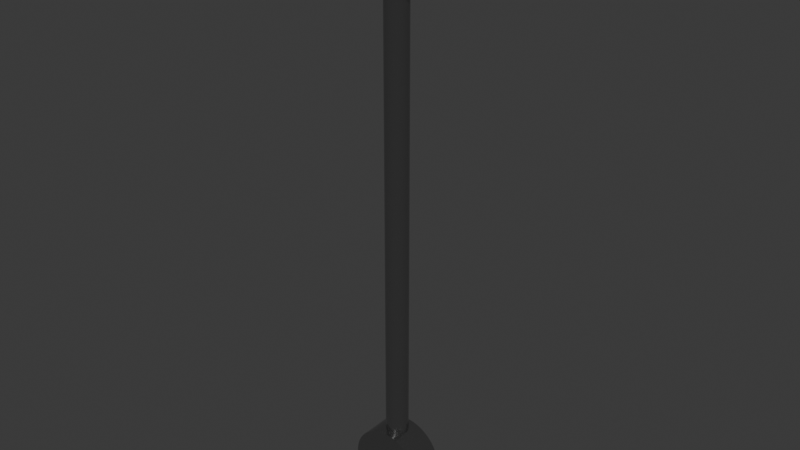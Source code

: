 # Source: hard_mallet_hammer.blend  (saved by Blender 5.0.118; exported with 4.5.12 LTS)
import bpy
from mathutils import Matrix  # noqa: F401  (used for matrix-valued properties, if any)

bpy.ops.wm.read_factory_settings(use_empty=True)
scene = bpy.context.scene
scene.name = 'Scene'

# ---- collections
col_collection = bpy.data.collections.new('Collection'); scene.collection.children.link(col_collection)

# ---- materials (node trees are filled in below, after node groups)
mat_hard_plastic = bpy.data.materials.new('Hard Plastic')
mat_chrome = bpy.data.materials.new('Chrome')

# ---- material node trees
mat_hard_plastic.use_nodes = True; mat_hard_plastic.node_tree.nodes.clear()
_N = mat_hard_plastic.node_tree.nodes; _L = mat_hard_plastic.node_tree.links
n0 = _N.new('ShaderNodeBsdfPrincipled'); n0.name = 'Principled BSDF'; n0.location = (-200, 100)
n0.inputs[0].default_value = (0.1844, 0.3752, 0.5374, 1.0)
n0.inputs[1].default_value = 0.4859
n0.inputs[2].default_value = 0.2797
n1 = _N.new('ShaderNodeOutputMaterial'); n1.name = 'Material Output'; n1.location = (200, 100)
_L.new(n0.outputs[0], n1.inputs[0])
n1.is_active_output = True
mat_chrome.use_nodes = True; mat_chrome.node_tree.nodes.clear()
_N = mat_chrome.node_tree.nodes; _L = mat_chrome.node_tree.links
n0 = _N.new('ShaderNodeBsdfPrincipled'); n0.name = 'Principled BSDF'; n0.location = (-200, 100)
n0.inputs[0].default_value = (0.1753, 0.1753, 0.1753, 1.0)
n0.inputs[1].default_value = 0.6328
n0.inputs[2].default_value = 0.1
n0.inputs[3].default_value = 19.9
n1 = _N.new('ShaderNodeOutputMaterial'); n1.name = 'Material Output'; n1.location = (200, 100)
_L.new(n0.outputs[0], n1.inputs[0])
n1.is_active_output = True

# ---- world
world_world = bpy.data.worlds.new('World'); scene.world = world_world
world_world.use_nodes = True; world_world.node_tree.nodes.clear()
_N = world_world.node_tree.nodes; _L = world_world.node_tree.links
n0 = _N.new('ShaderNodeOutputWorld'); n0.name = 'World Output'; n0.location = (200, 100)
n1 = _N.new('ShaderNodeBackground'); n1.name = 'Background'; n1.location = (-200, 100)
n1.inputs[0].default_value = (0.05088, 0.05088, 0.05088, 1.0)
_L.new(n1.outputs[0], n0.inputs[0])
n0.is_active_output = True
world_world.color = (0.05088, 0.05088, 0.05088)
world_world.sun_shadow_jitter_overblur = 0.0

# ---- meshes
me_cube_001 = bpy.data.meshes.new('Cube.001')
me_cube_001.from_pydata([(0.1474, 0.07083, 1.612), (0.1474, 0.07083, 1.413), (0.005736, 0.07083, 1.612), (0.005736, 0.07083, 1.413), (0.1474, -0.07083, 1.612), (0.1474, -0.07083, 1.413), (0.005736, -0.07083, 1.612), (0.005736, -0.07083, 1.413), (-0.08854, 0.07083, 1.612), (-0.08854, -0.07083, 1.612), (-0.0935, 0.07083, 1.413), (-0.1275, 0.07083, 1.464), (-0.1275, -0.07083, 1.464), (-0.0935, -0.07083, 1.413), (0.03212, 6.972e-09, 0.07729), (0.03212, 6.972e-09, 1.413), (0.03151, -0.006267, 0.07729), (0.03151, -0.006267, 1.413), (0.02968, -0.01229, 0.07729), (0.02968, -0.01229, 1.413), (0.02671, -0.01785, 0.07729), (0.02671, -0.01785, 1.413), (0.02271, -0.02271, 0.07729), (0.02271, -0.02271, 1.413), (0.01785, -0.02671, 0.07729), (0.01785, -0.02671, 1.413), (0.01229, -0.02968, 0.07729), (0.01229, -0.02968, 1.413), (0.006267, -0.03151, 0.07729), (0.006267, -0.03151, 1.413), (8.568e-08, -0.03212, 0.07729), (-7.264e-08, -0.03212, 1.413), (-0.006267, -0.03151, 0.07729), (-0.006267, -0.03151, 1.413), (-0.01229, -0.02968, 0.07729), (-0.01229, -0.02968, 1.413), (-0.01785, -0.02671, 0.07729), (-0.01785, -0.02671, 1.413), (-0.02271, -0.02271, 0.07729), (-0.02271, -0.02271, 1.413), (-0.02671, -0.01785, 0.07729), (-0.02671, -0.01785, 1.413), (-0.02968, -0.01229, 0.07729), (-0.02968, -0.01229, 1.413), (-0.03151, -0.006267, 0.07729), (-0.03151, -0.006267, 1.413), (-0.03212, -5.537e-09, 0.07729), (-0.03212, -5.537e-09, 1.413), (-0.03151, 0.006267, 0.07729), (-0.03151, 0.006267, 1.413), (-0.02968, 0.01229, 0.07729), (-0.02968, 0.01229, 1.413), (-0.02671, 0.01785, 0.07729), (-0.02671, 0.01785, 1.413), (-0.02271, 0.02271, 0.07729), (-0.02271, 0.02271, 1.413), (-0.01785, 0.02671, 0.07729), (-0.01785, 0.02671, 1.413), (-0.01229, 0.02968, 0.07729), (-0.01229, 0.02968, 1.413), (-0.006267, 0.03151, 0.07729), (-0.006267, 0.03151, 1.413), (7.264e-08, 0.03212, 0.07729), (-8.568e-08, 0.03212, 1.413), (0.006267, 0.03151, 0.07729), (0.006267, 0.03151, 1.413), (0.01229, 0.02968, 0.07729), (0.01229, 0.02968, 1.413), (0.01785, 0.02671, 0.07729), (0.01785, 0.02671, 1.413), (0.02271, 0.02271, 0.07729), (0.02271, 0.02271, 1.413), (0.02671, 0.01785, 0.07729), (0.02671, 0.01785, 1.413), (0.02968, 0.01229, 0.07729), (0.02968, 0.01229, 1.413), (0.03151, 0.006267, 0.07729), (0.03151, 0.006267, 1.413), (0.0, 0.04752, 0.1086), (0.0, -0.04752, 0.1086), (0.0062, 0.04752, 0.1084), (0.0062, -0.04752, 0.1084), (0.01238, 0.04752, 0.1079), (0.01238, -0.04752, 0.1079), (0.01852, 0.04752, 0.107), (0.01852, -0.04752, 0.107), (0.0246, 0.04752, 0.1058), (0.0246, -0.04752, 0.1058), (0.0306, 0.04752, 0.1042), (0.0306, -0.04752, 0.1042), (0.0365, 0.04752, 0.1023), (0.0365, -0.04752, 0.1023), (0.04228, 0.04752, 0.1), (0.04228, -0.04752, 0.1), (0.04792, 0.04752, 0.09747), (0.04792, -0.04752, 0.09747), (0.05341, 0.04752, 0.09457), (0.05341, -0.04752, 0.09457), (0.05872, 0.04752, 0.09137), (0.05872, -0.04752, 0.09137), (0.06384, 0.04752, 0.08787), (0.06384, -0.04752, 0.08787), (0.06875, 0.04752, 0.08408), (0.06875, -0.04752, 0.08408), (0.07344, 0.04752, 0.08002), (0.07344, -0.04752, 0.08002), (0.07789, 0.04752, 0.07569), (0.07789, -0.04752, 0.07569), (0.08208, 0.04752, 0.07112), (0.08208, -0.04752, 0.07112), (0.08601, 0.04752, 0.06632), (0.08601, -0.04752, 0.06632), (0.08965, 0.04752, 0.0613), (0.08965, -0.04752, 0.0613), (0.09301, 0.04752, 0.05609), (0.09301, -0.04752, 0.05609), (0.09606, 0.04752, 0.05068), (0.09606, -0.04752, 0.05068), (0.09879, 0.04752, 0.04512), (0.09879, -0.04752, 0.04512), (0.1012, 0.04752, 0.0394), (0.1012, -0.04752, 0.0394), (0.1033, 0.04752, 0.03356), (0.1033, -0.04752, 0.03356), (0.105, 0.04752, 0.02761), (0.105, -0.04752, 0.02761), (0.1064, 0.04752, 0.02157), (0.1064, -0.04752, 0.02157), (0.1075, 0.04752, 0.01546), (0.1075, -0.04752, 0.01546), (0.1082, 0.04752, 0.009294), (0.1082, -0.04752, 0.009294), (0.1086, 0.04752, 0.003101), (0.1086, -0.04752, 0.003101), (0.1086, 0.04752, -0.003101), (0.1086, -0.04752, -0.003101), (0.1082, 0.04752, -0.009294), (0.1082, -0.04752, -0.009294), (0.1075, 0.04752, -0.01546), (0.1075, -0.04752, -0.01546), (0.1064, 0.04752, -0.02157), (0.1064, -0.04752, -0.02157), (0.105, 0.04752, -0.02761), (0.105, -0.04752, -0.02761), (0.1033, 0.04752, -0.03356), (0.1033, -0.04752, -0.03356), (0.1012, 0.04752, -0.0394), (0.1012, -0.04752, -0.0394), (0.09879, 0.04752, -0.04512), (0.09879, -0.04752, -0.04512), (0.09606, 0.04752, -0.05068), (0.09606, -0.04752, -0.05068), (0.09301, 0.04752, -0.05609), (0.09301, -0.04752, -0.05609), (0.08965, 0.04752, -0.0613), (0.08965, -0.04752, -0.0613), (0.08601, 0.04752, -0.06632), (0.08601, -0.04752, -0.06632), (0.08208, 0.04752, -0.07112), (0.08208, -0.04752, -0.07112), (0.07789, 0.04752, -0.07569), (0.07789, -0.04752, -0.07569), (0.07344, 0.04752, -0.08002), (0.07344, -0.04752, -0.08002), (0.06875, 0.04752, -0.08408), (0.06875, -0.04752, -0.08408), (0.06384, 0.04752, -0.08787), (0.06384, -0.04752, -0.08787), (0.05872, 0.04752, -0.09137), (0.05872, -0.04752, -0.09137), (0.05341, 0.04752, -0.09457), (0.05341, -0.04752, -0.09457), (0.04792, 0.04752, -0.09747), (0.04792, -0.04752, -0.09747), (0.04228, 0.04752, -0.1), (0.04228, -0.04752, -0.1), (0.0365, 0.04752, -0.1023), (0.0365, -0.04752, -0.1023), (0.0306, 0.04752, -0.1042), (0.0306, -0.04752, -0.1042), (0.0246, 0.04752, -0.1058), (0.0246, -0.04752, -0.1058), (0.01852, 0.04752, -0.107), (0.01852, -0.04752, -0.107), (0.01238, 0.04752, -0.1079), (0.01238, -0.04752, -0.1079), (0.0062, 0.04752, -0.1084), (0.0062, -0.04752, -0.1084), (0.0, 0.04752, -0.1086), (0.0, -0.04752, -0.1086), (-0.0062, 0.04752, -0.1084), (-0.0062, -0.04752, -0.1084), (-0.01238, 0.04752, -0.1079), (-0.01238, -0.04752, -0.1079), (-0.01852, 0.04752, -0.107), (-0.01852, -0.04752, -0.107), (-0.0246, 0.04752, -0.1058), (-0.0246, -0.04752, -0.1058), (-0.0306, 0.04752, -0.1042), (-0.0306, -0.04752, -0.1042), (-0.0365, 0.04752, -0.1023), (-0.0365, -0.04752, -0.1023), (-0.04228, 0.04752, -0.1), (-0.04228, -0.04752, -0.1), (-0.04792, 0.04752, -0.09747), (-0.04792, -0.04752, -0.09747), (-0.05341, 0.04752, -0.09457), (-0.05341, -0.04752, -0.09457), (-0.05872, 0.04752, -0.09137), (-0.05872, -0.04752, -0.09137), (-0.06384, 0.04752, -0.08787), (-0.06384, -0.04752, -0.08787), (-0.06875, 0.04752, -0.08408), (-0.06875, -0.04752, -0.08408), (-0.07344, 0.04752, -0.08002), (-0.07344, -0.04752, -0.08002), (-0.07789, 0.04752, -0.07569), (-0.07789, -0.04752, -0.07569), (-0.08208, 0.04752, -0.07112), (-0.08208, -0.04752, -0.07112), (-0.08601, 0.04752, -0.06632), (-0.08601, -0.04752, -0.06632), (-0.08965, 0.04752, -0.0613), (-0.08965, -0.04752, -0.0613), (-0.09301, 0.04752, -0.05609), (-0.09301, -0.04752, -0.05609), (-0.09606, 0.04752, -0.05068), (-0.09606, -0.04752, -0.05068), (-0.09879, 0.04752, -0.04512), (-0.09879, -0.04752, -0.04512), (-0.1012, 0.04752, -0.0394), (-0.1012, -0.04752, -0.0394), (-0.1033, 0.04752, -0.03356), (-0.1033, -0.04752, -0.03356), (-0.105, 0.04752, -0.02761), (-0.105, -0.04752, -0.02761), (-0.1064, 0.04752, -0.02157), (-0.1064, -0.04752, -0.02157), (-0.1075, 0.04752, -0.01546), (-0.1075, -0.04752, -0.01546), (-0.1082, 0.04752, -0.009294), (-0.1082, -0.04752, -0.009294), (-0.1086, 0.04752, -0.003101), (-0.1086, -0.04752, -0.003101), (-0.1086, 0.04752, 0.003101), (-0.1086, -0.04752, 0.003101), (-0.1082, 0.04752, 0.009294), (-0.1082, -0.04752, 0.009294), (-0.1075, 0.04752, 0.01546), (-0.1075, -0.04752, 0.01546), (-0.1064, 0.04752, 0.02157), (-0.1064, -0.04752, 0.02157), (-0.105, 0.04752, 0.02761), (-0.105, -0.04752, 0.02761), (-0.1033, 0.04752, 0.03356), (-0.1033, -0.04752, 0.03356), (-0.1012, 0.04752, 0.0394), (-0.1012, -0.04752, 0.0394), (-0.09879, 0.04752, 0.04512), (-0.09879, -0.04752, 0.04512), (-0.09606, 0.04752, 0.05068), (-0.09606, -0.04752, 0.05068), (-0.09301, 0.04752, 0.05609), (-0.09301, -0.04752, 0.05609), (-0.08965, 0.04752, 0.0613), (-0.08965, -0.04752, 0.0613), (-0.08601, 0.04752, 0.06632), (-0.08601, -0.04752, 0.06632), (-0.08208, 0.04752, 0.07112), (-0.08208, -0.04752, 0.07112), (-0.07789, 0.04752, 0.07569), (-0.07789, -0.04752, 0.07569), (-0.07344, 0.04752, 0.08002), (-0.07344, -0.04752, 0.08002), (-0.06875, 0.04752, 0.08408), (-0.06875, -0.04752, 0.08408), (-0.06384, 0.04752, 0.08787), (-0.06384, -0.04752, 0.08787), (-0.05872, 0.04752, 0.09137), (-0.05872, -0.04752, 0.09137), (-0.05341, 0.04752, 0.09457), (-0.05341, -0.04752, 0.09457), (-0.04792, 0.04752, 0.09747), (-0.04792, -0.04752, 0.09747), (-0.04228, 0.04752, 0.1), (-0.04228, -0.04752, 0.1), (-0.0365, 0.04752, 0.1023), (-0.0365, -0.04752, 0.1023), (-0.0306, 0.04752, 0.1042), (-0.0306, -0.04752, 0.1042), (-0.0246, 0.04752, 0.1058), (-0.0246, -0.04752, 0.1058), (-0.01852, 0.04752, 0.107), (-0.01852, -0.04752, 0.107), (-0.01238, 0.04752, 0.1079), (-0.01238, -0.04752, 0.1079), (-0.0062, 0.04752, 0.1084), (-0.0062, -0.04752, 0.1084)], [], [(0, 1, 3, 2), (6, 7, 5, 4), (4, 5, 1, 0), (2, 6, 4, 0), (7, 3, 1, 5), (6, 2, 8, 9), (10, 13, 12, 11), (2, 3, 10, 11, 8), (8, 11, 12, 9), (3, 7, 13, 10), (7, 6, 9, 12, 13), (14, 15, 17, 16), (16, 17, 19, 18), (18, 19, 21, 20), (20, 21, 23, 22), (22, 23, 25, 24), (24, 25, 27, 26), (26, 27, 29, 28), (28, 29, 31, 30), (30, 31, 33, 32), (32, 33, 35, 34), (34, 35, 37, 36), (36, 37, 39, 38), (38, 39, 41, 40), (40, 41, 43, 42), (42, 43, 45, 44), (44, 45, 47, 46), (46, 47, 49, 48), (48, 49, 51, 50), (50, 51, 53, 52), (52, 53, 55, 54), (54, 55, 57, 56), (56, 57, 59, 58), (58, 59, 61, 60), (60, 61, 63, 62), (62, 63, 65, 64), (64, 65, 67, 66), (66, 67, 69, 68), (68, 69, 71, 70), (70, 71, 73, 72), (72, 73, 75, 74), (17, 15, 77, 75, 73, 71, 69, 67, 65, 63, 61, 59, 57, 55, 53, 51, 49, 47, 45, 43, 41, 39, 37, 35, 33, 31, 29, 27, 25, 23, 21, 19), (74, 75, 77, 76), (76, 77, 15, 14), (14, 16, 18, 20, 22, 24, 26, 28, 30, 32, 34, 36, 38, 40, 42, 44, 46, 48, 50, 52, 54, 56, 58, 60, 62, 64, 66, 68, 70, 72, 74, 76), (78, 79, 81, 80), (80, 81, 83, 82), (82, 83, 85, 84), (84, 85, 87, 86), (86, 87, 89, 88), (88, 89, 91, 90), (90, 91, 93, 92), (92, 93, 95, 94), (94, 95, 97, 96), (96, 97, 99, 98), (98, 99, 101, 100), (100, 101, 103, 102), (102, 103, 105, 104), (104, 105, 107, 106), (106, 107, 109, 108), (108, 109, 111, 110), (110, 111, 113, 112), (112, 113, 115, 114), (114, 115, 117, 116), (116, 117, 119, 118), (118, 119, 121, 120), (120, 121, 123, 122), (122, 123, 125, 124), (124, 125, 127, 126), (126, 127, 129, 128), (128, 129, 131, 130), (130, 131, 133, 132), (132, 133, 135, 134), (134, 135, 137, 136), (136, 137, 139, 138), (138, 139, 141, 140), (140, 141, 143, 142), (142, 143, 145, 144), (144, 145, 147, 146), (146, 147, 149, 148), (148, 149, 151, 150), (150, 151, 153, 152), (152, 153, 155, 154), (154, 155, 157, 156), (156, 157, 159, 158), (158, 159, 161, 160), (160, 161, 163, 162), (162, 163, 165, 164), (164, 165, 167, 166), (166, 167, 169, 168), (168, 169, 171, 170), (170, 171, 173, 172), (172, 173, 175, 174), (174, 175, 177, 176), (176, 177, 179, 178), (178, 179, 181, 180), (180, 181, 183, 182), (182, 183, 185, 184), (184, 185, 187, 186), (186, 187, 189, 188), (188, 189, 191, 190), (190, 191, 193, 192), (192, 193, 195, 194), (194, 195, 197, 196), (196, 197, 199, 198), (198, 199, 201, 200), (200, 201, 203, 202), (202, 203, 205, 204), (204, 205, 207, 206), (206, 207, 209, 208), (208, 209, 211, 210), (210, 211, 213, 212), (212, 213, 215, 214), (214, 215, 217, 216), (216, 217, 219, 218), (218, 219, 221, 220), (220, 221, 223, 222), (222, 223, 225, 224), (224, 225, 227, 226), (226, 227, 229, 228), (228, 229, 231, 230), (230, 231, 233, 232), (232, 233, 235, 234), (234, 235, 237, 236), (236, 237, 239, 238), (238, 239, 241, 240), (240, 241, 243, 242), (242, 243, 245, 244), (244, 245, 247, 246), (246, 247, 249, 248), (248, 249, 251, 250), (250, 251, 253, 252), (252, 253, 255, 254), (254, 255, 257, 256), (256, 257, 259, 258), (258, 259, 261, 260), (260, 261, 263, 262), (262, 263, 265, 264), (264, 265, 267, 266), (266, 267, 269, 268), (268, 269, 271, 270), (270, 271, 273, 272), (272, 273, 275, 274), (274, 275, 277, 276), (276, 277, 279, 278), (278, 279, 281, 280), (280, 281, 283, 282), (282, 283, 285, 284), (284, 285, 287, 286), (286, 287, 289, 288), (288, 289, 291, 290), (290, 291, 293, 292), (292, 293, 295, 294), (81, 79, 297, 295, 293, 291, 289, 287, 285, 283, 281, 279, 277, 275, 273, 271, 269, 267, 265, 263, 261, 259, 257, 255, 253, 251, 249, 247, 245, 243, 241, 239, 237, 235, 233, 231, 229, 227, 225, 223, 221, 219, 217, 215, 213, 211, 209, 207, 205, 203, 201, 199, 197, 195, 193, 191, 189, 187, 185, 183, 181, 179, 177, 175, 173, 171, 169, 167, 165, 163, 161, 159, 157, 155, 153, 151, 149, 147, 145, 143, 141, 139, 137, 135, 133, 131, 129, 127, 125, 123, 121, 119, 117, 115, 113, 111, 109, 107, 105, 103, 101, 99, 97, 95, 93, 91, 89, 87, 85, 83), (294, 295, 297, 296), (296, 297, 79, 78), (78, 80, 82, 84, 86, 88, 90, 92, 94, 96, 98, 100, 102, 104, 106, 108, 110, 112, 114, 116, 118, 120, 122, 124, 126, 128, 130, 132, 134, 136, 138, 140, 142, 144, 146, 148, 150, 152, 154, 156, 158, 160, 162, 164, 166, 168, 170, 172, 174, 176, 178, 180, 182, 184, 186, 188, 190, 192, 194, 196, 198, 200, 202, 204, 206, 208, 210, 212, 214, 216, 218, 220, 222, 224, 226, 228, 230, 232, 234, 236, 238, 240, 242, 244, 246, 248, 250, 252, 254, 256, 258, 260, 262, 264, 266, 268, 270, 272, 274, 276, 278, 280, 282, 284, 286, 288, 290, 292, 294, 296)])
me_cube_001.polygons.foreach_set('material_index', [0, 0, 0, 0, 0, 0, 0, 0, 0, 0, 0, 1, 1, 1, 1, 1, 1, 1, 1, 1, 1, 1, 1, 1, 1, 1, 1, 1, 1, 1, 1, 1, 1, 1, 1, 1, 1, 1, 1, 1, 1, 1, 1, 1, 1, 1, 1, 1, 1, 1, 1, 1, 1, 1, 1, 1, 1, 1, 1, 1, 1, 1, 1, 1, 1, 1, 1, 1, 1, 1, 1, 1, 1, 1, 1, 1, 1, 1, 1, 1, 1, 1, 1, 1, 1, 1, 1, 1, 1, 1, 1, 1, 1, 1, 1, 1, 1, 1, 1, 1, 1, 1, 1, 1, 1, 1, 1, 1, 1, 1, 1, 1, 1, 1, 1, 1, 1, 1, 1, 1, 1, 1, 1, 1, 1, 1, 1, 1, 1, 1, 1, 1, 1, 1, 1, 1, 1, 1, 1, 1, 1, 1, 1, 1, 1, 1, 1, 1, 1, 1, 1, 1, 1, 1, 1, 1, 1])
_uv = me_cube_001.uv_layers.new(name='UVMap')
_uv.uv.foreach_set('vector', [0.375, 0.0, 0.625, 0.0, 0.625, 0.25, 0.375, 0.25, 0.375, 0.5, 0.625, 0.5, 0.625, 0.75, 0.375, 0.75, 0.375, 0.75, 0.625, 0.75, 0.625, 1.0, 0.375, 1.0, 0.125, 0.5, 0.375, 0.5, 0.375, 0.75, 0.125, 0.75, 0.625, 0.5, 0.875, 0.5, 0.875, 0.75, 0.625, 0.75, 0.375, 0.5, 0.125, 0.5, 0.125, 0.5, 0.375, 0.5, 0.625, 0.25, 0.625, 0.5, 0.565, 0.5, 0.565, 0.25, 0.375, 0.25, 0.625, 0.25, 0.625, 0.25, 0.565, 0.25, 0.375, 0.25, 0.375, 0.25, 0.565, 0.25, 0.565, 0.5, 0.375, 0.5, 0.875, 0.5, 0.625, 0.5, 0.625, 0.5, 0.875, 0.5, 0.625, 0.5, 0.375, 0.5, 0.375, 0.5, 0.565, 0.5, 0.625, 0.5, 1.0, 0.5, 1.0, 1.0, 0.9688, 1.0, 0.9688, 0.5, 0.9688, 0.5, 0.9688, 1.0, 0.9375, 1.0, 0.9375, 0.5, 0.9375, 0.5, 0.9375, 1.0, 0.9062, 1.0, 0.9062, 0.5, 0.9062, 0.5, 0.9062, 1.0, 0.875, 1.0, 0.875, 0.5, 0.875, 0.5, 0.875, 1.0, 0.8438, 1.0, 0.8438, 0.5, 0.8438, 0.5, 0.8438, 1.0, 0.8125, 1.0, 0.8125, 0.5, 0.8125, 0.5, 0.8125, 1.0, 0.7812, 1.0, 0.7812, 0.5, 0.7812, 0.5, 0.7812, 1.0, 0.75, 1.0, 0.75, 0.5, 0.75, 0.5, 0.75, 1.0, 0.7188, 1.0, 0.7188, 0.5, 0.7188, 0.5, 0.7188, 1.0, 0.6875, 1.0, 0.6875, 0.5, 0.6875, 0.5, 0.6875, 1.0, 0.6562, 1.0, 0.6562, 0.5, 0.6562, 0.5, 0.6562, 1.0, 0.625, 1.0, 0.625, 0.5, 0.625, 0.5, 0.625, 1.0, 0.5938, 1.0, 0.5938, 0.5, 0.5938, 0.5, 0.5938, 1.0, 0.5625, 1.0, 0.5625, 0.5, 0.5625, 0.5, 0.5625, 1.0, 0.5312, 1.0, 0.5312, 0.5, 0.5312, 0.5, 0.5312, 1.0, 0.5, 1.0, 0.5, 0.5, 0.5, 0.5, 0.5, 1.0, 0.4688, 1.0, 0.4688, 0.5, 0.4688, 0.5, 0.4688, 1.0, 0.4375, 1.0, 0.4375, 0.5, 0.4375, 0.5, 0.4375, 1.0, 0.4062, 1.0, 0.4062, 0.5, 0.4062, 0.5, 0.4062, 1.0, 0.375, 1.0, 0.375, 0.5, 0.375, 0.5, 0.375, 1.0, 0.3438, 1.0, 0.3438, 0.5, 0.3438, 0.5, 0.3438, 1.0, 0.3125, 1.0, 0.3125, 0.5, 0.3125, 0.5, 0.3125, 1.0, 0.2812, 1.0, 0.2812, 0.5, 0.2812, 0.5, 0.2812, 1.0, 0.25, 1.0, 0.25, 0.5, 0.25, 0.5, 0.25, 1.0, 0.2188, 1.0, 0.2188, 0.5, 0.2188, 0.5, 0.2188, 1.0, 0.1875, 1.0, 0.1875, 0.5, 0.1875, 0.5, 0.1875, 1.0, 0.1562, 1.0, 0.1562, 0.5, 0.1562, 0.5, 0.1562, 1.0, 0.125, 1.0, 0.125, 0.5, 0.125, 0.5, 0.125, 1.0, 0.09375, 1.0, 0.09375, 0.5, 0.09375, 0.5, 0.09375, 1.0, 0.0625, 1.0, 0.0625, 0.5, 0.2968, 0.4854, 0.25, 0.49, 0.2032, 0.4854, 0.1582, 0.4717, 0.1167, 0.4496, 0.08029, 0.4197, 0.05045, 0.3833, 0.02827, 0.3418, 0.01461, 0.2968, 0.01, 0.25, 0.01461, 0.2032, 0.02827, 0.1582, 0.05045, 0.1167, 0.08029, 0.08029, 0.1167, 0.05045, 0.1582, 0.02827, 0.2032, 0.01461, 0.25, 0.01, 0.2968, 0.01461, 0.3418, 0.02827, 0.3833, 0.05045, 0.4197, 0.08029, 0.4496, 0.1167, 0.4717, 0.1582, 0.4854, 0.2032, 0.49, 0.25, 0.4854, 0.2968, 0.4717, 0.3418, 0.4496, 0.3833, 0.4197, 0.4197, 0.3833, 0.4496, 0.3418, 0.4717, 0.0625, 0.5, 0.0625, 1.0, 0.03125, 1.0, 0.03125, 0.5, 0.03125, 0.5, 0.03125, 1.0, 0.0, 1.0, 0.0, 0.5, 0.75, 0.49, 0.7968, 0.4854, 0.8418, 0.4717, 0.8833, 0.4496, 0.9197, 0.4197, 0.9496, 0.3833, 0.9717, 0.3418, 0.9854, 0.2968, 0.99, 0.25, 0.9854, 0.2032, 0.9717, 0.1582, 0.9496, 0.1167, 0.9197, 0.08029, 0.8833, 0.05045, 0.8418, 0.02827, 0.7968, 0.01461, 0.75, 0.01, 0.7032, 0.01461, 0.6582, 0.02827, 0.6167, 0.05045, 0.5803, 0.08029, 0.5504, 0.1167, 0.5283, 0.1582, 0.5146, 0.2032, 0.51, 0.25, 0.5146, 0.2968, 0.5283, 0.3418, 0.5504, 0.3833, 0.5803, 0.4197, 0.6167, 0.4496, 0.6582, 0.4717, 0.7032, 0.4854, 1.0, 0.5, 1.0, 1.0, 0.9909, 1.0, 0.9909, 0.5, 0.9909, 0.5, 0.9909, 1.0, 0.9818, 1.0, 0.9818, 0.5, 0.9818, 0.5, 0.9818, 1.0, 0.9727, 1.0, 0.9727, 0.5, 0.9727, 0.5, 0.9727, 1.0, 0.9636, 1.0, 0.9636, 0.5, 0.9636, 0.5, 0.9636, 1.0, 0.9545, 1.0, 0.9545, 0.5, 0.9545, 0.5, 0.9545, 1.0, 0.9455, 1.0, 0.9455, 0.5, 0.9455, 0.5, 0.9455, 1.0, 0.9364, 1.0, 0.9364, 0.5, 0.9364, 0.5, 0.9364, 1.0, 0.9273, 1.0, 0.9273, 0.5, 0.9273, 0.5, 0.9273, 1.0, 0.9182, 1.0, 0.9182, 0.5, 0.9182, 0.5, 0.9182, 1.0, 0.9091, 1.0, 0.9091, 0.5, 0.9091, 0.5, 0.9091, 1.0, 0.9, 1.0, 0.9, 0.5, 0.9, 0.5, 0.9, 1.0, 0.8909, 1.0, 0.8909, 0.5, 0.8909, 0.5, 0.8909, 1.0, 0.8818, 1.0, 0.8818, 0.5, 0.8818, 0.5, 0.8818, 1.0, 0.8727, 1.0, 0.8727, 0.5, 0.8727, 0.5, 0.8727, 1.0, 0.8636, 1.0, 0.8636, 0.5, 0.8636, 0.5, 0.8636, 1.0, 0.8545, 1.0, 0.8545, 0.5, 0.8545, 0.5, 0.8545, 1.0, 0.8455, 1.0, 0.8455, 0.5, 0.8455, 0.5, 0.8455, 1.0, 0.8364, 1.0, 0.8364, 0.5, 0.8364, 0.5, 0.8364, 1.0, 0.8273, 1.0, 0.8273, 0.5, 0.8273, 0.5, 0.8273, 1.0, 0.8182, 1.0, 0.8182, 0.5, 0.8182, 0.5, 0.8182, 1.0, 0.8091, 1.0, 0.8091, 0.5, 0.8091, 0.5, 0.8091, 1.0, 0.8, 1.0, 0.8, 0.5, 0.8, 0.5, 0.8, 1.0, 0.7909, 1.0, 0.7909, 0.5, 0.7909, 0.5, 0.7909, 1.0, 0.7818, 1.0, 0.7818, 0.5, 0.7818, 0.5, 0.7818, 1.0, 0.7727, 1.0, 0.7727, 0.5, 0.7727, 0.5, 0.7727, 1.0, 0.7636, 1.0, 0.7636, 0.5, 0.7636, 0.5, 0.7636, 1.0, 0.7545, 1.0, 0.7545, 0.5, 0.7545, 0.5, 0.7545, 1.0, 0.7455, 1.0, 0.7455, 0.5, 0.7455, 0.5, 0.7455, 1.0, 0.7364, 1.0, 0.7364, 0.5, 0.7364, 0.5, 0.7364, 1.0, 0.7273, 1.0, 0.7273, 0.5, 0.7273, 0.5, 0.7273, 1.0, 0.7182, 1.0, 0.7182, 0.5, 0.7182, 0.5, 0.7182, 1.0, 0.7091, 1.0, 0.7091, 0.5, 0.7091, 0.5, 0.7091, 1.0, 0.7, 1.0, 0.7, 0.5, 0.7, 0.5, 0.7, 1.0, 0.6909, 1.0, 0.6909, 0.5, 0.6909, 0.5, 0.6909, 1.0, 0.6818, 1.0, 0.6818, 0.5, 0.6818, 0.5, 0.6818, 1.0, 0.6727, 1.0, 0.6727, 0.5, 0.6727, 0.5, 0.6727, 1.0, 0.6636, 1.0, 0.6636, 0.5, 0.6636, 0.5, 0.6636, 1.0, 0.6545, 1.0, 0.6545, 0.5, 0.6545, 0.5, 0.6545, 1.0, 0.6455, 1.0, 0.6455, 0.5, 0.6455, 0.5, 0.6455, 1.0, 0.6364, 1.0, 0.6364, 0.5, 0.6364, 0.5, 0.6364, 1.0, 0.6273, 1.0, 0.6273, 0.5, 0.6273, 0.5, 0.6273, 1.0, 0.6182, 1.0, 0.6182, 0.5, 0.6182, 0.5, 0.6182, 1.0, 0.6091, 1.0, 0.6091, 0.5, 0.6091, 0.5, 0.6091, 1.0, 0.6, 1.0, 0.6, 0.5, 0.6, 0.5, 0.6, 1.0, 0.5909, 1.0, 0.5909, 0.5, 0.5909, 0.5, 0.5909, 1.0, 0.5818, 1.0, 0.5818, 0.5, 0.5818, 0.5, 0.5818, 1.0, 0.5727, 1.0, 0.5727, 0.5, 0.5727, 0.5, 0.5727, 1.0, 0.5636, 1.0, 0.5636, 0.5, 0.5636, 0.5, 0.5636, 1.0, 0.5545, 1.0, 0.5545, 0.5, 0.5545, 0.5, 0.5545, 1.0, 0.5455, 1.0, 0.5455, 0.5, 0.5455, 0.5, 0.5455, 1.0, 0.5364, 1.0, 0.5364, 0.5, 0.5364, 0.5, 0.5364, 1.0, 0.5273, 1.0, 0.5273, 0.5, 0.5273, 0.5, 0.5273, 1.0, 0.5182, 1.0, 0.5182, 0.5, 0.5182, 0.5, 0.5182, 1.0, 0.5091, 1.0, 0.5091, 0.5, 0.5091, 0.5, 0.5091, 1.0, 0.5, 1.0, 0.5, 0.5, 0.5, 0.5, 0.5, 1.0, 0.4909, 1.0, 0.4909, 0.5, 0.4909, 0.5, 0.4909, 1.0, 0.4818, 1.0, 0.4818, 0.5, 0.4818, 0.5, 0.4818, 1.0, 0.4727, 1.0, 0.4727, 0.5, 0.4727, 0.5, 0.4727, 1.0, 0.4636, 1.0, 0.4636, 0.5, 0.4636, 0.5, 0.4636, 1.0, 0.4545, 1.0, 0.4545, 0.5, 0.4545, 0.5, 0.4545, 1.0, 0.4455, 1.0, 0.4455, 0.5, 0.4455, 0.5, 0.4455, 1.0, 0.4364, 1.0, 0.4364, 0.5, 0.4364, 0.5, 0.4364, 1.0, 0.4273, 1.0, 0.4273, 0.5, 0.4273, 0.5, 0.4273, 1.0, 0.4182, 1.0, 0.4182, 0.5, 0.4182, 0.5, 0.4182, 1.0, 0.4091, 1.0, 0.4091, 0.5, 0.4091, 0.5, 0.4091, 1.0, 0.4, 1.0, 0.4, 0.5, 0.4, 0.5, 0.4, 1.0, 0.3909, 1.0, 0.3909, 0.5, 0.3909, 0.5, 0.3909, 1.0, 0.3818, 1.0, 0.3818, 0.5, 0.3818, 0.5, 0.3818, 1.0, 0.3727, 1.0, 0.3727, 0.5, 0.3727, 0.5, 0.3727, 1.0, 0.3636, 1.0, 0.3636, 0.5, 0.3636, 0.5, 0.3636, 1.0, 0.3545, 1.0, 0.3545, 0.5, 0.3545, 0.5, 0.3545, 1.0, 0.3455, 1.0, 0.3455, 0.5, 0.3455, 0.5, 0.3455, 1.0, 0.3364, 1.0, 0.3364, 0.5, 0.3364, 0.5, 0.3364, 1.0, 0.3273, 1.0, 0.3273, 0.5, 0.3273, 0.5, 0.3273, 1.0, 0.3182, 1.0, 0.3182, 0.5, 0.3182, 0.5, 0.3182, 1.0, 0.3091, 1.0, 0.3091, 0.5, 0.3091, 0.5, 0.3091, 1.0, 0.3, 1.0, 0.3, 0.5, 0.3, 0.5, 0.3, 1.0, 0.2909, 1.0, 0.2909, 0.5, 0.2909, 0.5, 0.2909, 1.0, 0.2818, 1.0, 0.2818, 0.5, 0.2818, 0.5, 0.2818, 1.0, 0.2727, 1.0, 0.2727, 0.5, 0.2727, 0.5, 0.2727, 1.0, 0.2636, 1.0, 0.2636, 0.5, 0.2636, 0.5, 0.2636, 1.0, 0.2545, 1.0, 0.2545, 0.5, 0.2545, 0.5, 0.2545, 1.0, 0.2455, 1.0, 0.2455, 0.5, 0.2455, 0.5, 0.2455, 1.0, 0.2364, 1.0, 0.2364, 0.5, 0.2364, 0.5, 0.2364, 1.0, 0.2273, 1.0, 0.2273, 0.5, 0.2273, 0.5, 0.2273, 1.0, 0.2182, 1.0, 0.2182, 0.5, 0.2182, 0.5, 0.2182, 1.0, 0.2091, 1.0, 0.2091, 0.5, 0.2091, 0.5, 0.2091, 1.0, 0.2, 1.0, 0.2, 0.5, 0.2, 0.5, 0.2, 1.0, 0.1909, 1.0, 0.1909, 0.5, 0.1909, 0.5, 0.1909, 1.0, 0.1818, 1.0, 0.1818, 0.5, 0.1818, 0.5, 0.1818, 1.0, 0.1727, 1.0, 0.1727, 0.5, 0.1727, 0.5, 0.1727, 1.0, 0.1636, 1.0, 0.1636, 0.5, 0.1636, 0.5, 0.1636, 1.0, 0.1545, 1.0, 0.1545, 0.5, 0.1545, 0.5, 0.1545, 1.0, 0.1455, 1.0, 0.1455, 0.5, 0.1455, 0.5, 0.1455, 1.0, 0.1364, 1.0, 0.1364, 0.5, 0.1364, 0.5, 0.1364, 1.0, 0.1273, 1.0, 0.1273, 0.5, 0.1273, 0.5, 0.1273, 1.0, 0.1182, 1.0, 0.1182, 0.5, 0.1182, 0.5, 0.1182, 1.0, 0.1091, 1.0, 0.1091, 0.5, 0.1091, 0.5, 0.1091, 1.0, 0.1, 1.0, 0.1, 0.5, 0.1, 0.5, 0.1, 1.0, 0.09091, 1.0, 0.09091, 0.5, 0.09091, 0.5, 0.09091, 1.0, 0.08182, 1.0, 0.08182, 0.5, 0.08182, 0.5, 0.08182, 1.0, 0.07273, 1.0, 0.07273, 0.5, 0.07273, 0.5, 0.07273, 1.0, 0.06364, 1.0, 0.06364, 0.5, 0.06364, 0.5, 0.06364, 1.0, 0.05455, 1.0, 0.05455, 0.5, 0.05455, 0.5, 0.05455, 1.0, 0.04546, 1.0, 0.04546, 0.5, 0.04546, 0.5, 0.04546, 1.0, 0.03636, 1.0, 0.03636, 0.5, 0.03636, 0.5, 0.03636, 1.0, 0.02727, 1.0, 0.02727, 0.5, 0.02727, 0.5, 0.02727, 1.0, 0.01818, 1.0, 0.01818, 0.5, 0.2637, 0.4896, 0.25, 0.49, 0.2363, 0.4896, 0.2226, 0.4884, 0.2091, 0.4865, 0.1956, 0.4838, 0.1824, 0.4803, 0.1693, 0.476, 0.1566, 0.4711, 0.1441, 0.4654, 0.132, 0.459, 0.1202, 0.4519, 0.1089, 0.4442, 0.09808, 0.4358, 0.08772, 0.4268, 0.07789, 0.4173, 0.06862, 0.4072, 0.05994, 0.3966, 0.05189, 0.3855, 0.04448, 0.3739, 0.03774, 0.362, 0.03169, 0.3497, 0.02635, 0.3371, 0.02175, 0.3242, 0.01788, 0.311, 0.01478, 0.2977, 0.01244, 0.2842, 0.01088, 0.2705, 0.0101, 0.2569, 0.0101, 0.2431, 0.01088, 0.2295, 0.01244, 0.2158, 0.01478, 0.2023, 0.01788, 0.189, 0.02175, 0.1758, 0.02635, 0.1629, 0.03169, 0.1503, 0.03774, 0.138, 0.04448, 0.1261, 0.05189, 0.1145, 0.05994, 0.1034, 0.06862, 0.09283, 0.07789, 0.08273, 0.08772, 0.07318, 0.09808, 0.06421, 0.1089, 0.05584, 0.1202, 0.0481, 0.132, 0.04102, 0.1441, 0.03462, 0.1566, 0.02893, 0.1693, 0.02396, 0.1824, 0.01972, 0.1956, 0.01624, 0.2091, 0.01352, 0.2226, 0.01156, 0.2363, 0.01039, 0.25, 0.01, 0.2637, 0.01039, 0.2774, 0.01156, 0.2909, 0.01352, 0.3044, 0.01624, 0.3176, 0.01972, 0.3307, 0.02396, 0.3434, 0.02893, 0.3559, 0.03462, 0.368, 0.04102, 0.3798, 0.0481, 0.3911, 0.05584, 0.4019, 0.06421, 0.4123, 0.07318, 0.4221, 0.08273, 0.4314, 0.09283, 0.4401, 0.1034, 0.4481, 0.1145, 0.4555, 0.1261, 0.4623, 0.138, 0.4683, 0.1503, 0.4736, 0.1629, 0.4783, 0.1758, 0.4821, 0.189, 0.4852, 0.2023, 0.4876, 0.2158, 0.4891, 0.2295, 0.4899, 0.2431, 0.4899, 0.2569, 0.4891, 0.2705, 0.4876, 0.2842, 0.4852, 0.2977, 0.4821, 0.311, 0.4783, 0.3242, 0.4736, 0.3371, 0.4683, 0.3497, 0.4623, 0.362, 0.4555, 0.3739, 0.4481, 0.3855, 0.4401, 0.3966, 0.4314, 0.4072, 0.4221, 0.4173, 0.4123, 0.4268, 0.4019, 0.4358, 0.3911, 0.4442, 0.3798, 0.4519, 0.368, 0.459, 0.3559, 0.4654, 0.3434, 0.4711, 0.3307, 0.476, 0.3176, 0.4803, 0.3044, 0.4838, 0.2909, 0.4865, 0.2774, 0.4884, 0.01818, 0.5, 0.01818, 1.0, 0.009092, 1.0, 0.009092, 0.5, 0.009092, 0.5, 0.009092, 1.0, 6.389e-07, 1.0, 6.389e-07, 0.5, 0.75, 0.49, 0.7637, 0.4896, 0.7774, 0.4884, 0.7909, 0.4865, 0.8044, 0.4838, 0.8176, 0.4803, 0.8307, 0.476, 0.8434, 0.4711, 0.8559, 0.4654, 0.868, 0.459, 0.8798, 0.4519, 0.8911, 0.4442, 0.9019, 0.4358, 0.9123, 0.4268, 0.9221, 0.4173, 0.9314, 0.4072, 0.9401, 0.3966, 0.9481, 0.3855, 0.9555, 0.3739, 0.9623, 0.362, 0.9683, 0.3497, 0.9736, 0.3371, 0.9783, 0.3242, 0.9821, 0.311, 0.9852, 0.2977, 0.9876, 0.2842, 0.9891, 0.2705, 0.9899, 0.2569, 0.9899, 0.2431, 0.9891, 0.2295, 0.9876, 0.2158, 0.9852, 0.2023, 0.9821, 0.189, 0.9783, 0.1758, 0.9736, 0.1629, 0.9683, 0.1503, 0.9623, 0.138, 0.9555, 0.1261, 0.9481, 0.1145, 0.9401, 0.1034, 0.9314, 0.09283, 0.9221, 0.08273, 0.9123, 0.07318, 0.9019, 0.06421, 0.8911, 0.05584, 0.8798, 0.0481, 0.868, 0.04102, 0.8559, 0.03462, 0.8434, 0.02893, 0.8307, 0.02396, 0.8176, 0.01972, 0.8044, 0.01624, 0.7909, 0.01352, 0.7774, 0.01156, 0.7637, 0.01039, 0.75, 0.01, 0.7363, 0.01039, 0.7226, 0.01156, 0.7091, 0.01352, 0.6956, 0.01624, 0.6824, 0.01972, 0.6693, 0.02396, 0.6566, 0.02893, 0.6441, 0.03462, 0.632, 0.04102, 0.6202, 0.0481, 0.6089, 0.05584, 0.5981, 0.06421, 0.5877, 0.07318, 0.5779, 0.08273, 0.5686, 0.09283, 0.5599, 0.1034, 0.5519, 0.1145, 0.5445, 0.1261, 0.5377, 0.138, 0.5317, 0.1503, 0.5264, 0.1629, 0.5217, 0.1758, 0.5179, 0.189, 0.5148, 0.2023, 0.5124, 0.2158, 0.5109, 0.2295, 0.5101, 0.2431, 0.5101, 0.2569, 0.5109, 0.2705, 0.5124, 0.2842, 0.5148, 0.2977, 0.5179, 0.311, 0.5217, 0.3242, 0.5264, 0.3371, 0.5317, 0.3497, 0.5377, 0.362, 0.5445, 0.3739, 0.5519, 0.3855, 0.5599, 0.3966, 0.5686, 0.4072, 0.5779, 0.4173, 0.5877, 0.4268, 0.5981, 0.4358, 0.6089, 0.4442, 0.6202, 0.4519, 0.632, 0.459, 0.6441, 0.4654, 0.6566, 0.4711, 0.6693, 0.476, 0.6824, 0.4803, 0.6956, 0.4838, 0.7091, 0.4865, 0.7226, 0.4884, 0.7363, 0.4896])
me_cube_001.materials.append(mat_hard_plastic)
me_cube_001.materials.append(mat_chrome)
me_cube_001.update()

# ---- objects
ob_hard_mallet_hammer = bpy.data.objects.new('Hard Mallet Hammer', me_cube_001)

# ---- transforms, parenting, visibility, modifiers, constraints
ob_hard_mallet_hammer.location = (0.0, 0.0, 0.0)

# ---- collection membership
col_collection.objects.link(ob_hard_mallet_hammer)

# ---- scene / render settings (as saved in the file)
scene.frame_start = 1; scene.frame_end = 250; scene.frame_set(1)
scene.render.engine = 'BLENDER_EEVEE_NEXT'
scene.render.bake_bias = 0.0
scene.render.bake_samples = 0
scene.cycles.sampling_pattern = 'TABULATED_SOBOL'
scene.eevee.use_volume_custom_range = False
bpy.context.view_layer.update()

# ---- added for rendering (the .blend has no active camera and no usable light): camera, sun
cam_auto = bpy.data.cameras.new('AutoCamera')
cam_auto.lens = 50.0
cam_auto.sensor_width = 36.0
cam_auto.clip_end = 1000.0
ob_auto_camera = bpy.data.objects.new('AutoCamera', cam_auto)
scene.collection.objects.link(ob_auto_camera)
ob_auto_camera.location = (1.62727, -1.94078, 2.04547)
ob_auto_camera.rotation_euler = (1.09748, -7.21219e-08, 0.694738)
scene.camera = ob_auto_camera
light_auto_sun = bpy.data.lights.new('AutoSun', 'SUN')
light_auto_sun.energy = 3.0
light_auto_sun.angle = 0.0523599
ob_auto_sun = bpy.data.objects.new('AutoSun', light_auto_sun)
scene.collection.objects.link(ob_auto_sun)
ob_auto_sun.rotation_euler = (0.872665, 0.174533, 0.523599)
bpy.context.view_layer.update()
